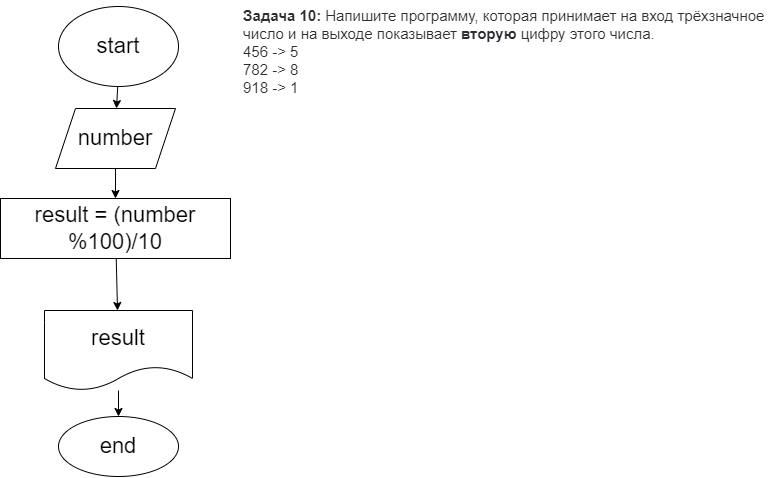

The diagram above was exported from draw.io. Its source (the exported page's mxGraphModel, read from the mxfile embedded in the PNG):
<mxGraphModel dx="1595" dy="364" grid="0" gridSize="10" guides="1" tooltips="1" connect="1" arrows="1" fold="1" page="0" pageScale="1" pageWidth="827" pageHeight="1169" math="0" shadow="0">
  <root>
    <mxCell id="0" />
    <mxCell id="1" parent="0" />
    <mxCell id="7" value="" style="edgeStyle=none;html=1;fontSize=22;" edge="1" parent="1" source="2" target="6">
      <mxGeometry relative="1" as="geometry" />
    </mxCell>
    <mxCell id="2" value="start" style="ellipse;whiteSpace=wrap;html=1;fontSize=22;" vertex="1" parent="1">
      <mxGeometry x="50" y="20" width="120" height="80" as="geometry" />
    </mxCell>
    <mxCell id="3" value="&lt;p style=&quot;box-sizing: border-box; margin: 0px; font-weight: 400; color: rgb(44, 45, 48); font-family: roboto, &amp;quot;san francisco&amp;quot;, &amp;quot;helvetica neue&amp;quot;, helvetica, arial; font-size: 15px; font-style: normal; letter-spacing: normal; text-indent: 0px; text-transform: none; word-spacing: 0px; background-color: rgb(255, 255, 255);&quot;&gt;&lt;strong style=&quot;box-sizing: border-box ; font-weight: 700&quot;&gt;Задача 10:&lt;/strong&gt;&lt;span&gt;&amp;nbsp;&lt;/span&gt;Напишите программу, которая принимает на вход трёхзначное число и на выходе показывает&amp;nbsp;&lt;strong style=&quot;box-sizing: border-box ; font-weight: 700&quot;&gt;вторую&lt;/strong&gt;&lt;span&gt;&amp;nbsp;&lt;/span&gt;цифру этого числа.&lt;/p&gt;&lt;p style=&quot;box-sizing: border-box; margin: 0px; font-weight: 400; color: rgb(44, 45, 48); font-family: roboto, &amp;quot;san francisco&amp;quot;, &amp;quot;helvetica neue&amp;quot;, helvetica, arial; font-size: 15px; font-style: normal; letter-spacing: normal; text-indent: 0px; text-transform: none; word-spacing: 0px; background-color: rgb(255, 255, 255);&quot;&gt;456 -&amp;gt; 5&lt;br style=&quot;box-sizing: border-box&quot;&gt;782 -&amp;gt; 8&lt;br style=&quot;box-sizing: border-box&quot;&gt;918 -&amp;gt; 1&lt;/p&gt;" style="text;whiteSpace=wrap;html=1;fontSize=22;" vertex="1" parent="1">
      <mxGeometry x="232.99668701171873" y="13.996656494140623" width="540" height="144" as="geometry" />
    </mxCell>
    <mxCell id="25" value="" style="edgeStyle=none;html=1;fontSize=22;" edge="1" parent="1" source="6" target="17">
      <mxGeometry relative="1" as="geometry" />
    </mxCell>
    <mxCell id="6" value="number" style="shape=parallelogram;perimeter=parallelogramPerimeter;whiteSpace=wrap;html=1;fixedSize=1;fontSize=22;" vertex="1" parent="1">
      <mxGeometry x="47" y="122" width="120" height="60" as="geometry" />
    </mxCell>
    <mxCell id="20" value="" style="edgeStyle=none;html=1;fontSize=22;" edge="1" parent="1" source="17" target="19">
      <mxGeometry relative="1" as="geometry" />
    </mxCell>
    <mxCell id="17" value="result = (number %100)/10" style="whiteSpace=wrap;html=1;fontSize=22;" vertex="1" parent="1">
      <mxGeometry x="-8" y="212" width="230" height="60" as="geometry" />
    </mxCell>
    <mxCell id="22" value="" style="edgeStyle=none;html=1;fontSize=22;" edge="1" parent="1" source="19" target="21">
      <mxGeometry relative="1" as="geometry" />
    </mxCell>
    <mxCell id="19" value="result" style="shape=document;whiteSpace=wrap;html=1;boundedLbl=1;fontSize=22;" vertex="1" parent="1">
      <mxGeometry x="36" y="324" width="148" height="80" as="geometry" />
    </mxCell>
    <mxCell id="21" value="end" style="ellipse;whiteSpace=wrap;html=1;fontSize=22;" vertex="1" parent="1">
      <mxGeometry x="50" y="430" width="120" height="60" as="geometry" />
    </mxCell>
  </root>
</mxGraphModel>